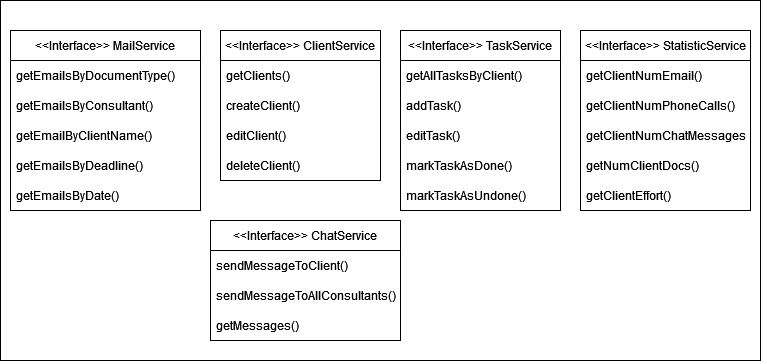

The diagram above was exported from draw.io. Its source (the exported page's mxGraphModel, read from the mxfile embedded in the PNG):
<mxGraphModel dx="870" dy="604" grid="1" gridSize="10" guides="1" tooltips="1" connect="1" arrows="1" fold="1" page="1" pageScale="1" pageWidth="827" pageHeight="1169" math="0" shadow="0">
  <root>
    <mxCell id="0" />
    <mxCell id="1" parent="0" />
    <mxCell id="8gwB2Jx_3p4iJolV4Vyn-16" value="" style="rounded=0;whiteSpace=wrap;html=1;" vertex="1" parent="1">
      <mxGeometry x="34" y="100" width="760" height="360" as="geometry" />
    </mxCell>
    <mxCell id="8gwB2Jx_3p4iJolV4Vyn-3" value="&lt;&lt;Interface&gt;&gt; MailService" style="swimlane;fontStyle=0;childLayout=stackLayout;horizontal=1;startSize=30;horizontalStack=0;resizeParent=1;resizeParentMax=0;resizeLast=0;collapsible=1;marginBottom=0;" vertex="1" parent="1">
      <mxGeometry x="44" y="130" width="190" height="180" as="geometry" />
    </mxCell>
    <mxCell id="8gwB2Jx_3p4iJolV4Vyn-4" value="getEmailsByDocumentType()" style="text;strokeColor=none;fillColor=none;align=left;verticalAlign=middle;spacingLeft=4;spacingRight=4;overflow=hidden;points=[[0,0.5],[1,0.5]];portConstraint=eastwest;rotatable=0;" vertex="1" parent="8gwB2Jx_3p4iJolV4Vyn-3">
      <mxGeometry y="30" width="190" height="30" as="geometry" />
    </mxCell>
    <mxCell id="8gwB2Jx_3p4iJolV4Vyn-5" value="getEmailsByConsultant()" style="text;strokeColor=none;fillColor=none;align=left;verticalAlign=middle;spacingLeft=4;spacingRight=4;overflow=hidden;points=[[0,0.5],[1,0.5]];portConstraint=eastwest;rotatable=0;" vertex="1" parent="8gwB2Jx_3p4iJolV4Vyn-3">
      <mxGeometry y="60" width="190" height="30" as="geometry" />
    </mxCell>
    <mxCell id="8gwB2Jx_3p4iJolV4Vyn-6" value="getEmailByClientName()" style="text;strokeColor=none;fillColor=none;align=left;verticalAlign=middle;spacingLeft=4;spacingRight=4;overflow=hidden;points=[[0,0.5],[1,0.5]];portConstraint=eastwest;rotatable=0;" vertex="1" parent="8gwB2Jx_3p4iJolV4Vyn-3">
      <mxGeometry y="90" width="190" height="30" as="geometry" />
    </mxCell>
    <mxCell id="Eh0QCL_xl3yxbxjP_0Jc-27" value="getEmailsByDeadline()" style="text;strokeColor=none;fillColor=none;align=left;verticalAlign=middle;spacingLeft=4;spacingRight=4;overflow=hidden;points=[[0,0.5],[1,0.5]];portConstraint=eastwest;rotatable=0;" vertex="1" parent="8gwB2Jx_3p4iJolV4Vyn-3">
      <mxGeometry y="120" width="190" height="30" as="geometry" />
    </mxCell>
    <mxCell id="8gwB2Jx_3p4iJolV4Vyn-17" value="getEmailsByDate()" style="text;strokeColor=none;fillColor=none;align=left;verticalAlign=middle;spacingLeft=4;spacingRight=4;overflow=hidden;points=[[0,0.5],[1,0.5]];portConstraint=eastwest;rotatable=0;" vertex="1" parent="8gwB2Jx_3p4iJolV4Vyn-3">
      <mxGeometry y="150" width="190" height="30" as="geometry" />
    </mxCell>
    <mxCell id="ohzONxyDeT6ZiE9xWaM--1" value="&lt;&lt;Interface&gt;&gt; ClientService" style="swimlane;fontStyle=0;childLayout=stackLayout;horizontal=1;startSize=30;horizontalStack=0;resizeParent=1;resizeParentMax=0;resizeLast=0;collapsible=1;marginBottom=0;" vertex="1" parent="1">
      <mxGeometry x="254" y="130" width="160" height="150" as="geometry" />
    </mxCell>
    <mxCell id="ohzONxyDeT6ZiE9xWaM--2" value="getClients()" style="text;strokeColor=none;fillColor=none;align=left;verticalAlign=middle;spacingLeft=4;spacingRight=4;overflow=hidden;points=[[0,0.5],[1,0.5]];portConstraint=eastwest;rotatable=0;" vertex="1" parent="ohzONxyDeT6ZiE9xWaM--1">
      <mxGeometry y="30" width="160" height="30" as="geometry" />
    </mxCell>
    <mxCell id="8gwB2Jx_3p4iJolV4Vyn-14" value="createClient()" style="text;strokeColor=none;fillColor=none;align=left;verticalAlign=middle;spacingLeft=4;spacingRight=4;overflow=hidden;points=[[0,0.5],[1,0.5]];portConstraint=eastwest;rotatable=0;" vertex="1" parent="ohzONxyDeT6ZiE9xWaM--1">
      <mxGeometry y="60" width="160" height="30" as="geometry" />
    </mxCell>
    <mxCell id="8gwB2Jx_3p4iJolV4Vyn-12" value="editClient()" style="text;strokeColor=none;fillColor=none;align=left;verticalAlign=middle;spacingLeft=4;spacingRight=4;overflow=hidden;points=[[0,0.5],[1,0.5]];portConstraint=eastwest;rotatable=0;" vertex="1" parent="ohzONxyDeT6ZiE9xWaM--1">
      <mxGeometry y="90" width="160" height="30" as="geometry" />
    </mxCell>
    <mxCell id="8gwB2Jx_3p4iJolV4Vyn-13" value="deleteClient()" style="text;strokeColor=none;fillColor=none;align=left;verticalAlign=middle;spacingLeft=4;spacingRight=4;overflow=hidden;points=[[0,0.5],[1,0.5]];portConstraint=eastwest;rotatable=0;" vertex="1" parent="ohzONxyDeT6ZiE9xWaM--1">
      <mxGeometry y="120" width="160" height="30" as="geometry" />
    </mxCell>
    <mxCell id="8gwB2Jx_3p4iJolV4Vyn-7" value="&lt;&lt;Interface&gt;&gt; ChatService" style="swimlane;fontStyle=0;childLayout=stackLayout;horizontal=1;startSize=30;horizontalStack=0;resizeParent=1;resizeParentMax=0;resizeLast=0;collapsible=1;marginBottom=0;" vertex="1" parent="1">
      <mxGeometry x="244" y="320" width="190" height="120" as="geometry" />
    </mxCell>
    <mxCell id="8gwB2Jx_3p4iJolV4Vyn-9" value="sendMessageToClient()" style="text;strokeColor=none;fillColor=none;align=left;verticalAlign=middle;spacingLeft=4;spacingRight=4;overflow=hidden;points=[[0,0.5],[1,0.5]];portConstraint=eastwest;rotatable=0;" vertex="1" parent="8gwB2Jx_3p4iJolV4Vyn-7">
      <mxGeometry y="30" width="190" height="30" as="geometry" />
    </mxCell>
    <mxCell id="8gwB2Jx_3p4iJolV4Vyn-11" value="sendMessageToAllConsultants()" style="text;strokeColor=none;fillColor=none;align=left;verticalAlign=middle;spacingLeft=4;spacingRight=4;overflow=hidden;points=[[0,0.5],[1,0.5]];portConstraint=eastwest;rotatable=0;" vertex="1" parent="8gwB2Jx_3p4iJolV4Vyn-7">
      <mxGeometry y="60" width="190" height="30" as="geometry" />
    </mxCell>
    <mxCell id="8gwB2Jx_3p4iJolV4Vyn-10" value="getMessages()" style="text;strokeColor=none;fillColor=none;align=left;verticalAlign=middle;spacingLeft=4;spacingRight=4;overflow=hidden;points=[[0,0.5],[1,0.5]];portConstraint=eastwest;rotatable=0;" vertex="1" parent="8gwB2Jx_3p4iJolV4Vyn-7">
      <mxGeometry y="90" width="190" height="30" as="geometry" />
    </mxCell>
    <mxCell id="Eh0QCL_xl3yxbxjP_0Jc-6" value="&lt;&lt;Interface&gt;&gt; TaskService" style="swimlane;fontStyle=0;childLayout=stackLayout;horizontal=1;startSize=30;horizontalStack=0;resizeParent=1;resizeParentMax=0;resizeLast=0;collapsible=1;marginBottom=0;" vertex="1" parent="1">
      <mxGeometry x="434" y="130" width="160" height="180" as="geometry" />
    </mxCell>
    <mxCell id="Eh0QCL_xl3yxbxjP_0Jc-7" value="getAllTasksByClient()" style="text;strokeColor=none;fillColor=none;align=left;verticalAlign=middle;spacingLeft=4;spacingRight=4;overflow=hidden;points=[[0,0.5],[1,0.5]];portConstraint=eastwest;rotatable=0;" vertex="1" parent="Eh0QCL_xl3yxbxjP_0Jc-6">
      <mxGeometry y="30" width="160" height="30" as="geometry" />
    </mxCell>
    <mxCell id="Eh0QCL_xl3yxbxjP_0Jc-28" value="addTask()" style="text;strokeColor=none;fillColor=none;align=left;verticalAlign=middle;spacingLeft=4;spacingRight=4;overflow=hidden;points=[[0,0.5],[1,0.5]];portConstraint=eastwest;rotatable=0;" vertex="1" parent="Eh0QCL_xl3yxbxjP_0Jc-6">
      <mxGeometry y="60" width="160" height="30" as="geometry" />
    </mxCell>
    <mxCell id="Eh0QCL_xl3yxbxjP_0Jc-29" value="editTask()" style="text;strokeColor=none;fillColor=none;align=left;verticalAlign=middle;spacingLeft=4;spacingRight=4;overflow=hidden;points=[[0,0.5],[1,0.5]];portConstraint=eastwest;rotatable=0;" vertex="1" parent="Eh0QCL_xl3yxbxjP_0Jc-6">
      <mxGeometry y="90" width="160" height="30" as="geometry" />
    </mxCell>
    <mxCell id="Eh0QCL_xl3yxbxjP_0Jc-8" value="markTaskAsDone()" style="text;strokeColor=none;fillColor=none;align=left;verticalAlign=middle;spacingLeft=4;spacingRight=4;overflow=hidden;points=[[0,0.5],[1,0.5]];portConstraint=eastwest;rotatable=0;" vertex="1" parent="Eh0QCL_xl3yxbxjP_0Jc-6">
      <mxGeometry y="120" width="160" height="30" as="geometry" />
    </mxCell>
    <mxCell id="Eh0QCL_xl3yxbxjP_0Jc-9" value="markTaskAsUndone()" style="text;strokeColor=none;fillColor=none;align=left;verticalAlign=middle;spacingLeft=4;spacingRight=4;overflow=hidden;points=[[0,0.5],[1,0.5]];portConstraint=eastwest;rotatable=0;" vertex="1" parent="Eh0QCL_xl3yxbxjP_0Jc-6">
      <mxGeometry y="150" width="160" height="30" as="geometry" />
    </mxCell>
    <mxCell id="Eh0QCL_xl3yxbxjP_0Jc-10" value="&lt;&lt;Interface&gt;&gt; StatisticService" style="swimlane;fontStyle=0;childLayout=stackLayout;horizontal=1;startSize=30;horizontalStack=0;resizeParent=1;resizeParentMax=0;resizeLast=0;collapsible=1;marginBottom=0;" vertex="1" parent="1">
      <mxGeometry x="614" y="130" width="170" height="180" as="geometry" />
    </mxCell>
    <mxCell id="Eh0QCL_xl3yxbxjP_0Jc-11" value="getClientNumEmail()" style="text;strokeColor=none;fillColor=none;align=left;verticalAlign=middle;spacingLeft=4;spacingRight=4;overflow=hidden;points=[[0,0.5],[1,0.5]];portConstraint=eastwest;rotatable=0;" vertex="1" parent="Eh0QCL_xl3yxbxjP_0Jc-10">
      <mxGeometry y="30" width="170" height="30" as="geometry" />
    </mxCell>
    <mxCell id="Eh0QCL_xl3yxbxjP_0Jc-18" value="getClientNumPhoneCalls()" style="text;strokeColor=none;fillColor=none;align=left;verticalAlign=middle;spacingLeft=4;spacingRight=4;overflow=hidden;points=[[0,0.5],[1,0.5]];portConstraint=eastwest;rotatable=0;" vertex="1" parent="Eh0QCL_xl3yxbxjP_0Jc-10">
      <mxGeometry y="60" width="170" height="30" as="geometry" />
    </mxCell>
    <mxCell id="Eh0QCL_xl3yxbxjP_0Jc-19" value="getClientNumChatMessages()" style="text;strokeColor=none;fillColor=none;align=left;verticalAlign=middle;spacingLeft=4;spacingRight=4;overflow=hidden;points=[[0,0.5],[1,0.5]];portConstraint=eastwest;rotatable=0;" vertex="1" parent="Eh0QCL_xl3yxbxjP_0Jc-10">
      <mxGeometry y="90" width="170" height="30" as="geometry" />
    </mxCell>
    <mxCell id="Eh0QCL_xl3yxbxjP_0Jc-20" value="getNumClientDocs()" style="text;strokeColor=none;fillColor=none;align=left;verticalAlign=middle;spacingLeft=4;spacingRight=4;overflow=hidden;points=[[0,0.5],[1,0.5]];portConstraint=eastwest;rotatable=0;" vertex="1" parent="Eh0QCL_xl3yxbxjP_0Jc-10">
      <mxGeometry y="120" width="170" height="30" as="geometry" />
    </mxCell>
    <mxCell id="Eh0QCL_xl3yxbxjP_0Jc-12" value="getClientEffort()" style="text;strokeColor=none;fillColor=none;align=left;verticalAlign=middle;spacingLeft=4;spacingRight=4;overflow=hidden;points=[[0,0.5],[1,0.5]];portConstraint=eastwest;rotatable=0;" vertex="1" parent="Eh0QCL_xl3yxbxjP_0Jc-10">
      <mxGeometry y="150" width="170" height="30" as="geometry" />
    </mxCell>
  </root>
</mxGraphModel>